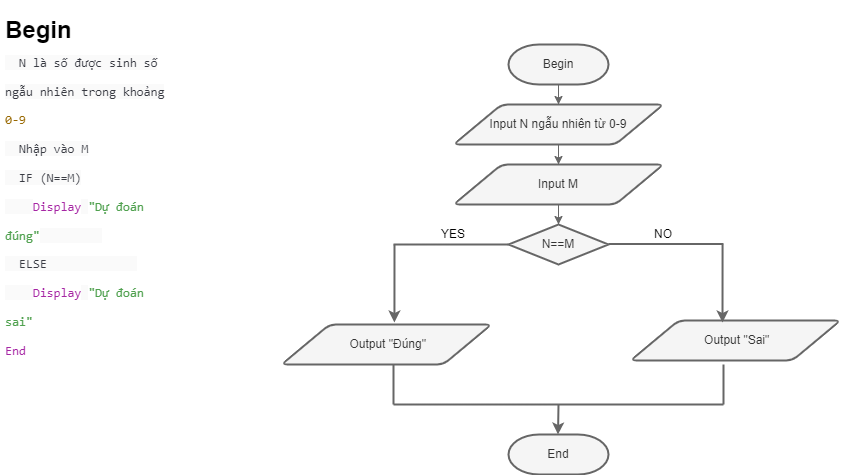

The diagram above was exported from draw.io. Its source (the exported page's mxGraphModel, read from the mxfile embedded in the PNG):
<mxGraphModel dx="1050" dy="515" grid="1" gridSize="10" guides="1" tooltips="1" connect="1" arrows="1" fold="1" page="1" pageScale="1" pageWidth="827" pageHeight="1169" math="0" shadow="0">
  <root>
    <mxCell id="0" />
    <mxCell id="1" parent="0" />
    <mxCell id="2E3pCZJ87ijifH41QgOB-2" value="&lt;h1&gt;Begin&lt;br style=&quot;box-sizing: border-box; color: rgb(56, 58, 66); font-family: SFMono-Regular, Menlo, Monaco, Consolas, &amp;quot;Liberation Mono&amp;quot;, &amp;quot;Courier New&amp;quot;, monospace; font-size: 12.6px; font-weight: 400;&quot;&gt;&lt;span style=&quot;color: rgb(56, 58, 66); font-family: SFMono-Regular, Menlo, Monaco, Consolas, &amp;quot;Liberation Mono&amp;quot;, &amp;quot;Courier New&amp;quot;, monospace; font-size: 12.6px; font-weight: 400; background-color: rgb(250, 250, 250);&quot;&gt;&amp;nbsp; N là số được sinh số ngẫu nhiên trong khoảng &lt;/span&gt;&lt;span style=&quot;box-sizing: border-box; color: rgb(152, 104, 1); font-family: SFMono-Regular, Menlo, Monaco, Consolas, &amp;quot;Liberation Mono&amp;quot;, &amp;quot;Courier New&amp;quot;, monospace; font-size: 12.6px; font-weight: 400;&quot; class=&quot;hljs-number&quot;&gt;0&lt;/span&gt;&lt;span style=&quot;box-sizing: border-box; color: rgb(152, 104, 1); font-family: SFMono-Regular, Menlo, Monaco, Consolas, &amp;quot;Liberation Mono&amp;quot;, &amp;quot;Courier New&amp;quot;, monospace; font-size: 12.6px; font-weight: 400;&quot; class=&quot;hljs-number&quot;&gt;-9&lt;/span&gt;&lt;br style=&quot;box-sizing: border-box; color: rgb(56, 58, 66); font-family: SFMono-Regular, Menlo, Monaco, Consolas, &amp;quot;Liberation Mono&amp;quot;, &amp;quot;Courier New&amp;quot;, monospace; font-size: 12.6px; font-weight: 400;&quot;&gt;&lt;span style=&quot;color: rgb(56, 58, 66); font-family: SFMono-Regular, Menlo, Monaco, Consolas, &amp;quot;Liberation Mono&amp;quot;, &amp;quot;Courier New&amp;quot;, monospace; font-size: 12.6px; font-weight: 400; background-color: rgb(250, 250, 250);&quot;&gt;&amp;nbsp; Nhập vào M&lt;/span&gt;&lt;br style=&quot;box-sizing: border-box; color: rgb(56, 58, 66); font-family: SFMono-Regular, Menlo, Monaco, Consolas, &amp;quot;Liberation Mono&amp;quot;, &amp;quot;Courier New&amp;quot;, monospace; font-size: 12.6px; font-weight: 400;&quot;&gt;&lt;span style=&quot;color: rgb(56, 58, 66); font-family: SFMono-Regular, Menlo, Monaco, Consolas, &amp;quot;Liberation Mono&amp;quot;, &amp;quot;Courier New&amp;quot;, monospace; font-size: 12.6px; font-weight: 400; background-color: rgb(250, 250, 250);&quot;&gt;&amp;nbsp; IF (N==M)&lt;/span&gt;&lt;br style=&quot;box-sizing: border-box; color: rgb(56, 58, 66); font-family: SFMono-Regular, Menlo, Monaco, Consolas, &amp;quot;Liberation Mono&amp;quot;, &amp;quot;Courier New&amp;quot;, monospace; font-size: 12.6px; font-weight: 400;&quot;&gt;&lt;span style=&quot;color: rgb(56, 58, 66); font-family: SFMono-Regular, Menlo, Monaco, Consolas, &amp;quot;Liberation Mono&amp;quot;, &amp;quot;Courier New&amp;quot;, monospace; font-size: 12.6px; font-weight: 400; background-color: rgb(250, 250, 250);&quot;&gt;&amp;nbsp;&amp;nbsp;&amp;nbsp; &lt;/span&gt;&lt;span style=&quot;box-sizing: border-box; color: rgb(166, 38, 164); font-family: SFMono-Regular, Menlo, Monaco, Consolas, &amp;quot;Liberation Mono&amp;quot;, &amp;quot;Courier New&amp;quot;, monospace; font-size: 12.6px; font-weight: 400;&quot; class=&quot;hljs-keyword&quot;&gt;Display&lt;/span&gt;&lt;span style=&quot;color: rgb(56, 58, 66); font-family: SFMono-Regular, Menlo, Monaco, Consolas, &amp;quot;Liberation Mono&amp;quot;, &amp;quot;Courier New&amp;quot;, monospace; font-size: 12.6px; font-weight: 400; background-color: rgb(250, 250, 250);&quot;&gt; &lt;/span&gt;&lt;span style=&quot;box-sizing: border-box; color: rgb(80, 161, 79); font-family: SFMono-Regular, Menlo, Monaco, Consolas, &amp;quot;Liberation Mono&amp;quot;, &amp;quot;Courier New&amp;quot;, monospace; font-size: 12.6px; font-weight: 400;&quot; class=&quot;hljs-string&quot;&gt;&quot;Dự đoán đúng&quot;&lt;/span&gt;&lt;span style=&quot;color: rgb(56, 58, 66); font-family: SFMono-Regular, Menlo, Monaco, Consolas, &amp;quot;Liberation Mono&amp;quot;, &amp;quot;Courier New&amp;quot;, monospace; font-size: 12.6px; font-weight: 400; background-color: rgb(250, 250, 250);&quot;&gt;&amp;nbsp;&amp;nbsp;&amp;nbsp;&amp;nbsp;&amp;nbsp;&amp;nbsp;&amp;nbsp; &amp;nbsp;&lt;/span&gt;&lt;br style=&quot;box-sizing: border-box; color: rgb(56, 58, 66); font-family: SFMono-Regular, Menlo, Monaco, Consolas, &amp;quot;Liberation Mono&amp;quot;, &amp;quot;Courier New&amp;quot;, monospace; font-size: 12.6px; font-weight: 400;&quot;&gt;&lt;span style=&quot;color: rgb(56, 58, 66); font-family: SFMono-Regular, Menlo, Monaco, Consolas, &amp;quot;Liberation Mono&amp;quot;, &amp;quot;Courier New&amp;quot;, monospace; font-size: 12.6px; font-weight: 400; background-color: rgb(250, 250, 250);&quot;&gt;&amp;nbsp; ELSE&amp;nbsp;&amp;nbsp;&amp;nbsp;&amp;nbsp;&amp;nbsp;&amp;nbsp;&amp;nbsp;&amp;nbsp;&amp;nbsp;&amp;nbsp;&amp;nbsp; &amp;nbsp;&lt;/span&gt;&lt;br style=&quot;box-sizing: border-box; color: rgb(56, 58, 66); font-family: SFMono-Regular, Menlo, Monaco, Consolas, &amp;quot;Liberation Mono&amp;quot;, &amp;quot;Courier New&amp;quot;, monospace; font-size: 12.6px; font-weight: 400;&quot;&gt;&lt;span style=&quot;color: rgb(56, 58, 66); font-family: SFMono-Regular, Menlo, Monaco, Consolas, &amp;quot;Liberation Mono&amp;quot;, &amp;quot;Courier New&amp;quot;, monospace; font-size: 12.6px; font-weight: 400; background-color: rgb(250, 250, 250);&quot;&gt;&amp;nbsp;&amp;nbsp;&amp;nbsp; &lt;/span&gt;&lt;span style=&quot;box-sizing: border-box; color: rgb(166, 38, 164); font-family: SFMono-Regular, Menlo, Monaco, Consolas, &amp;quot;Liberation Mono&amp;quot;, &amp;quot;Courier New&amp;quot;, monospace; font-size: 12.6px; font-weight: 400;&quot; class=&quot;hljs-keyword&quot;&gt;Display&lt;/span&gt;&lt;span style=&quot;color: rgb(56, 58, 66); font-family: SFMono-Regular, Menlo, Monaco, Consolas, &amp;quot;Liberation Mono&amp;quot;, &amp;quot;Courier New&amp;quot;, monospace; font-size: 12.6px; font-weight: 400; background-color: rgb(250, 250, 250);&quot;&gt; &lt;/span&gt;&lt;span style=&quot;box-sizing: border-box; color: rgb(80, 161, 79); font-family: SFMono-Regular, Menlo, Monaco, Consolas, &amp;quot;Liberation Mono&amp;quot;, &amp;quot;Courier New&amp;quot;, monospace; font-size: 12.6px; font-weight: 400;&quot; class=&quot;hljs-string&quot;&gt;&quot;Dự đoán sai&quot;&lt;/span&gt;&lt;span style=&quot;color: rgb(56, 58, 66); font-family: SFMono-Regular, Menlo, Monaco, Consolas, &amp;quot;Liberation Mono&amp;quot;, &amp;quot;Courier New&amp;quot;, monospace; font-size: 12.6px; font-weight: 400; background-color: rgb(250, 250, 250);&quot;&gt; &lt;/span&gt;&lt;br style=&quot;box-sizing: border-box; color: rgb(56, 58, 66); font-family: SFMono-Regular, Menlo, Monaco, Consolas, &amp;quot;Liberation Mono&amp;quot;, &amp;quot;Courier New&amp;quot;, monospace; font-size: 12.6px; font-weight: 400;&quot;&gt;&lt;span style=&quot;box-sizing: border-box; color: rgb(166, 38, 164); font-family: SFMono-Regular, Menlo, Monaco, Consolas, &amp;quot;Liberation Mono&amp;quot;, &amp;quot;Courier New&amp;quot;, monospace; font-size: 12.6px; font-weight: 400;&quot; class=&quot;hljs-keyword&quot;&gt;End&lt;/span&gt;&lt;br&gt;&lt;/h1&gt;" style="text;html=1;strokeColor=none;fillColor=none;spacing=5;spacingTop=-20;whiteSpace=wrap;overflow=hidden;rounded=0;" vertex="1" parent="1">
      <mxGeometry x="10" y="10" width="180" height="390" as="geometry" />
    </mxCell>
    <mxCell id="2E3pCZJ87ijifH41QgOB-3" style="edgeStyle=orthogonalEdgeStyle;rounded=0;orthogonalLoop=1;jettySize=auto;html=1;entryX=0.5;entryY=0;entryDx=0;entryDy=0;fillColor=#f5f5f5;strokeColor=#666666;sketch=0;shadow=0;" edge="1" parent="1" source="2E3pCZJ87ijifH41QgOB-4" target="2E3pCZJ87ijifH41QgOB-7">
      <mxGeometry relative="1" as="geometry" />
    </mxCell>
    <mxCell id="2E3pCZJ87ijifH41QgOB-4" value="Begin" style="strokeWidth=2;html=1;shape=mxgraph.flowchart.terminator;whiteSpace=wrap;fillColor=#f5f5f5;fontColor=#333333;strokeColor=#666666;sketch=0;shadow=0;" vertex="1" parent="1">
      <mxGeometry x="518" y="44" width="100" height="40" as="geometry" />
    </mxCell>
    <mxCell id="2E3pCZJ87ijifH41QgOB-5" value="End" style="strokeWidth=2;html=1;shape=mxgraph.flowchart.terminator;whiteSpace=wrap;fillColor=#f5f5f5;fontColor=#333333;strokeColor=#666666;sketch=0;shadow=0;" vertex="1" parent="1">
      <mxGeometry x="518" y="434" width="100" height="40" as="geometry" />
    </mxCell>
    <mxCell id="2E3pCZJ87ijifH41QgOB-6" value="" style="edgeStyle=orthogonalEdgeStyle;rounded=0;orthogonalLoop=1;jettySize=auto;html=1;fillColor=#f5f5f5;strokeColor=#666666;sketch=0;shadow=0;" edge="1" parent="1" source="2E3pCZJ87ijifH41QgOB-7" target="2E3pCZJ87ijifH41QgOB-9">
      <mxGeometry relative="1" as="geometry" />
    </mxCell>
    <mxCell id="2E3pCZJ87ijifH41QgOB-7" value="Input N ngẫu nhiên từ 0-9" style="shape=parallelogram;html=1;strokeWidth=2;perimeter=parallelogramPerimeter;whiteSpace=wrap;rounded=1;arcSize=12;size=0.23;fillColor=#f5f5f5;fontColor=#333333;strokeColor=#666666;sketch=0;shadow=0;" vertex="1" parent="1">
      <mxGeometry x="463" y="104" width="210" height="40" as="geometry" />
    </mxCell>
    <mxCell id="2E3pCZJ87ijifH41QgOB-8" value="" style="edgeStyle=orthogonalEdgeStyle;rounded=0;orthogonalLoop=1;jettySize=auto;html=1;fillColor=#f5f5f5;strokeColor=#666666;sketch=0;shadow=0;" edge="1" parent="1" source="2E3pCZJ87ijifH41QgOB-9" target="2E3pCZJ87ijifH41QgOB-10">
      <mxGeometry relative="1" as="geometry" />
    </mxCell>
    <mxCell id="2E3pCZJ87ijifH41QgOB-9" value="Input M" style="shape=parallelogram;html=1;strokeWidth=2;perimeter=parallelogramPerimeter;whiteSpace=wrap;rounded=1;arcSize=12;size=0.23;fillColor=#f5f5f5;fontColor=#333333;strokeColor=#666666;sketch=0;shadow=0;" vertex="1" parent="1">
      <mxGeometry x="463" y="164" width="210" height="40" as="geometry" />
    </mxCell>
    <mxCell id="2E3pCZJ87ijifH41QgOB-10" value="N==M" style="strokeWidth=2;html=1;shape=mxgraph.flowchart.decision;whiteSpace=wrap;fillColor=#f5f5f5;fontColor=#333333;strokeColor=#666666;sketch=0;shadow=0;" vertex="1" parent="1">
      <mxGeometry x="518" y="224" width="100" height="40" as="geometry" />
    </mxCell>
    <mxCell id="2E3pCZJ87ijifH41QgOB-11" value="&amp;nbsp;Output &quot;Đúng&quot;" style="shape=parallelogram;html=1;strokeWidth=2;perimeter=parallelogramPerimeter;whiteSpace=wrap;rounded=1;arcSize=12;size=0.23;fillColor=#f5f5f5;fontColor=#333333;strokeColor=#666666;sketch=0;shadow=0;" vertex="1" parent="1">
      <mxGeometry x="291" y="324" width="210" height="40" as="geometry" />
    </mxCell>
    <mxCell id="2E3pCZJ87ijifH41QgOB-12" value="&amp;nbsp;Output &quot;Sai&quot;" style="shape=parallelogram;html=1;strokeWidth=2;perimeter=parallelogramPerimeter;whiteSpace=wrap;rounded=1;arcSize=12;size=0.23;fillColor=#f5f5f5;fontColor=#333333;strokeColor=#666666;sketch=0;shadow=0;" vertex="1" parent="1">
      <mxGeometry x="640" y="320" width="210" height="40" as="geometry" />
    </mxCell>
    <mxCell id="2E3pCZJ87ijifH41QgOB-13" value="" style="endArrow=none;html=1;shadow=0;strokeColor=#666666;fillColor=#f5f5f5;entryX=0;entryY=0.5;entryDx=0;entryDy=0;entryPerimeter=0;strokeWidth=2;" edge="1" parent="1" target="2E3pCZJ87ijifH41QgOB-10">
      <mxGeometry width="50" height="50" relative="1" as="geometry">
        <mxPoint x="403" y="244" as="sourcePoint" />
        <mxPoint x="613" y="264" as="targetPoint" />
      </mxGeometry>
    </mxCell>
    <mxCell id="2E3pCZJ87ijifH41QgOB-14" value="" style="endArrow=none;html=1;shadow=0;strokeColor=#666666;fillColor=#f5f5f5;entryX=0;entryY=0.5;entryDx=0;entryDy=0;entryPerimeter=0;strokeWidth=2;" edge="1" parent="1">
      <mxGeometry width="50" height="50" relative="1" as="geometry">
        <mxPoint x="618" y="243.5" as="sourcePoint" />
        <mxPoint x="733" y="243.5" as="targetPoint" />
      </mxGeometry>
    </mxCell>
    <mxCell id="2E3pCZJ87ijifH41QgOB-15" value="" style="endArrow=classic;html=1;shadow=0;strokeColor=#666666;fillColor=#f5f5f5;entryX=0.533;entryY=-0.05;entryDx=0;entryDy=0;entryPerimeter=0;strokeWidth=2;" edge="1" parent="1">
      <mxGeometry width="50" height="50" relative="1" as="geometry">
        <mxPoint x="404" y="244" as="sourcePoint" />
        <mxPoint x="403.93000000000006" y="322" as="targetPoint" />
      </mxGeometry>
    </mxCell>
    <mxCell id="2E3pCZJ87ijifH41QgOB-16" value="" style="endArrow=classic;html=1;shadow=0;strokeColor=#666666;fillColor=#f5f5f5;entryX=0.533;entryY=-0.05;entryDx=0;entryDy=0;entryPerimeter=0;strokeWidth=2;" edge="1" parent="1">
      <mxGeometry width="50" height="50" relative="1" as="geometry">
        <mxPoint x="732.0699999999999" y="244" as="sourcePoint" />
        <mxPoint x="732" y="322" as="targetPoint" />
      </mxGeometry>
    </mxCell>
    <mxCell id="2E3pCZJ87ijifH41QgOB-17" value="" style="endArrow=none;html=1;shadow=0;strokeColor=#666666;fillColor=#f5f5f5;strokeWidth=2;" edge="1" parent="1">
      <mxGeometry width="50" height="50" relative="1" as="geometry">
        <mxPoint x="403" y="364" as="sourcePoint" />
        <mxPoint x="403" y="404" as="targetPoint" />
      </mxGeometry>
    </mxCell>
    <mxCell id="2E3pCZJ87ijifH41QgOB-18" value="" style="endArrow=none;html=1;shadow=0;strokeColor=#666666;fillColor=#f5f5f5;strokeWidth=2;" edge="1" parent="1">
      <mxGeometry width="50" height="50" relative="1" as="geometry">
        <mxPoint x="733" y="364" as="sourcePoint" />
        <mxPoint x="733" y="404" as="targetPoint" />
      </mxGeometry>
    </mxCell>
    <mxCell id="2E3pCZJ87ijifH41QgOB-19" value="" style="endArrow=none;html=1;shadow=0;strokeColor=#666666;fillColor=#f5f5f5;strokeWidth=2;" edge="1" parent="1">
      <mxGeometry width="50" height="50" relative="1" as="geometry">
        <mxPoint x="403" y="404" as="sourcePoint" />
        <mxPoint x="733" y="404" as="targetPoint" />
      </mxGeometry>
    </mxCell>
    <mxCell id="2E3pCZJ87ijifH41QgOB-20" value="" style="endArrow=classic;html=1;shadow=0;strokeColor=#666666;fillColor=#f5f5f5;entryX=0.533;entryY=-0.05;entryDx=0;entryDy=0;entryPerimeter=0;strokeWidth=2;" edge="1" parent="1">
      <mxGeometry width="50" height="50" relative="1" as="geometry">
        <mxPoint x="568" y="404" as="sourcePoint" />
        <mxPoint x="567.5" y="434" as="targetPoint" />
      </mxGeometry>
    </mxCell>
    <mxCell id="2E3pCZJ87ijifH41QgOB-21" value="YES" style="text;html=1;strokeColor=none;fillColor=none;align=center;verticalAlign=middle;whiteSpace=wrap;rounded=0;shadow=0;" vertex="1" parent="1">
      <mxGeometry x="443" y="224" width="40" height="20" as="geometry" />
    </mxCell>
    <mxCell id="2E3pCZJ87ijifH41QgOB-22" value="NO" style="text;html=1;strokeColor=none;fillColor=none;align=center;verticalAlign=middle;whiteSpace=wrap;rounded=0;shadow=0;" vertex="1" parent="1">
      <mxGeometry x="653" y="224" width="40" height="20" as="geometry" />
    </mxCell>
  </root>
</mxGraphModel>